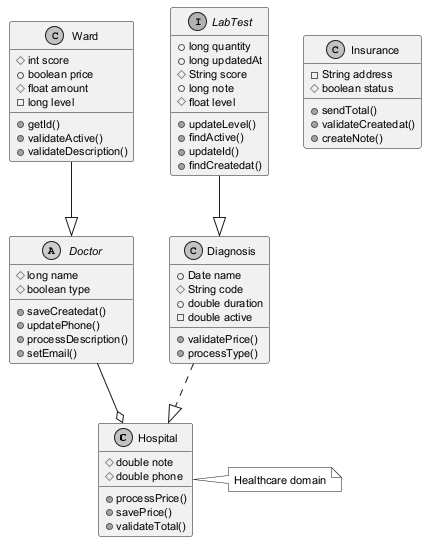

The diagram above was rendered by PlantUML. Its source (embedded in the PNG):
@startuml
skinparam monochrome true
skinparam defaultFontSize 11
class Hospital {
  #double note
  #double phone
  +processPrice()
  +savePrice()
  +validateTotal()
}
class Ward {
  #int score
  +boolean price
  #float amount
  -long level
  +getId()
  +validateActive()
  +validateDescription()
}
class Insurance {
  -String address
  #boolean status
  +sendTotal()
  +validateCreatedat()
  +createNote()
}
interface LabTest {
  +long quantity
  +long updatedAt
  #String score
  +long note
  #float level
  +updateLevel()
  +findActive()
  +updateId()
  +findCreatedat()
}
abstract class Doctor {
  #long name
  #boolean type
  +saveCreatedat()
  +updatePhone()
  +processDescription()
  +setEmail()
}
class Diagnosis {
  +Date name
  #String code
  +double duration
  -double active
  +validatePrice()
  +processType()
}
Doctor --o Hospital
LabTest --|> Diagnosis
Diagnosis ..|> Hospital
Ward --|> Doctor
note right of Hospital : Healthcare domain
@enduml